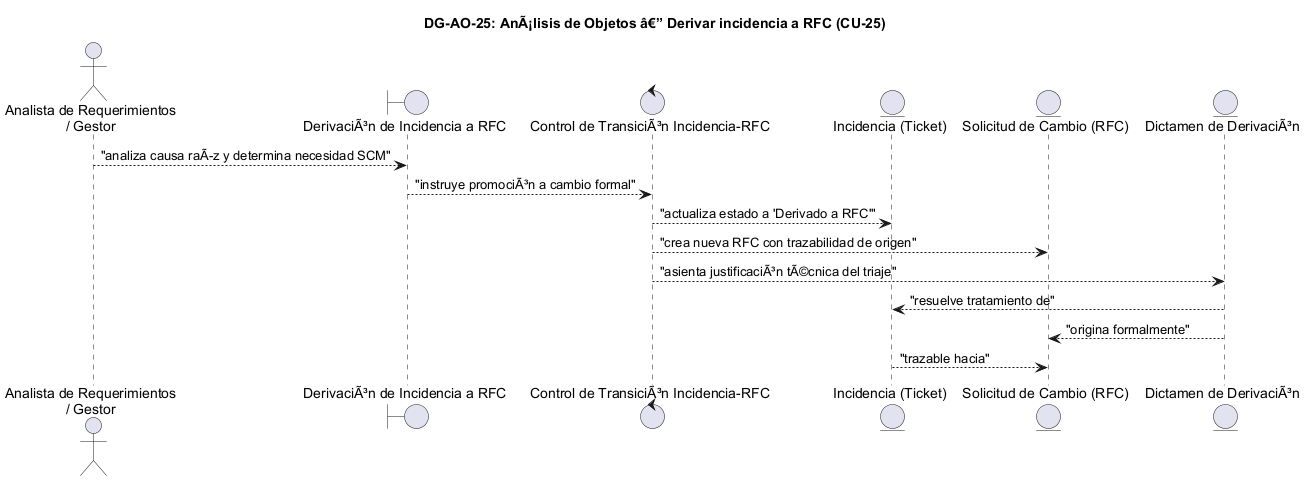

The diagram above was rendered by PlantUML. Its source (embedded in the PNG):
@startuml DG-AO-25
skinparam shadowing false
skinparam roundcorner 8
skinparam defaultFontName Arial

title <b>DG-AO-25: AnÃ¡lisis de Objetos â€” Derivar incidencia a RFC (CU-25)</b>

actor "Analista de Requerimientos\n/ Gestor" as ACT

boundary "DerivaciÃ³n de Incidencia a RFC" as B
control "Control de TransiciÃ³n Incidencia-RFC" as C

entity "Incidencia (Ticket)" as E_INC
entity "Solicitud de Cambio (RFC)" as E_RFC
entity "Dictamen de DerivaciÃ³n" as E_DICT

ACT --> B : "analiza causa raÃz y determina necesidad SCM"
B --> C : "instruye promociÃ³n a cambio formal"
C --> E_INC : "actualiza estado a 'Derivado a RFC'"
C --> E_RFC : "crea nueva RFC con trazabilidad de origen"
C --> E_DICT : "asienta justificaciÃ³n tÃ©cnica del triaje"
E_DICT --> E_INC : "resuelve tratamiento de"
E_DICT --> E_RFC : "origina formalmente"
E_INC --> E_RFC : "trazable hacia"

@enduml